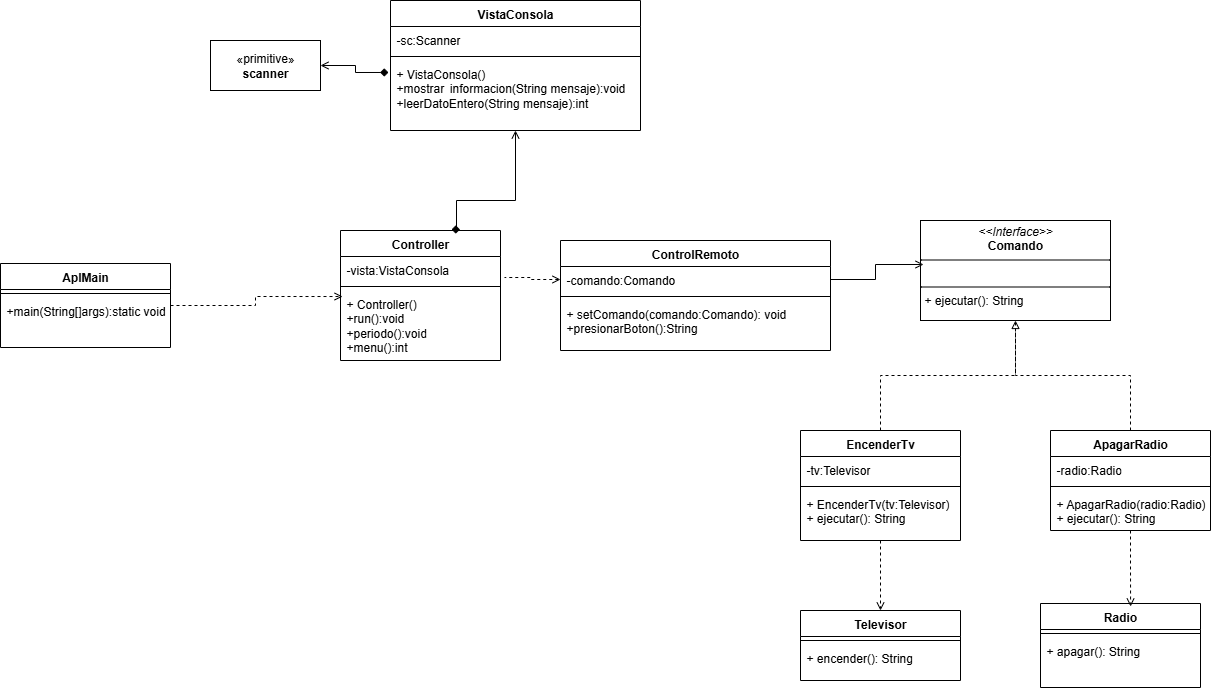

The diagram above was exported from draw.io. Its source (the exported page's mxGraphModel, read from the mxfile embedded in the PNG):
<mxGraphModel dx="1109" dy="466" grid="1" gridSize="10" guides="1" tooltips="1" connect="1" arrows="1" fold="1" page="1" pageScale="1" pageWidth="827" pageHeight="1169" math="0" shadow="0">
  <root>
    <mxCell id="0" />
    <mxCell id="1" parent="0" />
    <mxCell id="vIdoKhpqQrn3ON0aoV4x-13" value="«primitive»&lt;br&gt;&lt;b&gt;scanner&lt;/b&gt;" style="html=1;whiteSpace=wrap;" vertex="1" parent="1">
      <mxGeometry x="220" y="160" width="110" height="50" as="geometry" />
    </mxCell>
    <mxCell id="vIdoKhpqQrn3ON0aoV4x-14" value="VistaConsola" style="swimlane;fontStyle=1;align=center;verticalAlign=top;childLayout=stackLayout;horizontal=1;startSize=26;horizontalStack=0;resizeParent=1;resizeParentMax=0;resizeLast=0;collapsible=1;marginBottom=0;whiteSpace=wrap;html=1;" vertex="1" parent="1">
      <mxGeometry x="400" y="120" width="250" height="130" as="geometry" />
    </mxCell>
    <mxCell id="vIdoKhpqQrn3ON0aoV4x-15" value="-sc:Scanner" style="text;strokeColor=none;fillColor=none;align=left;verticalAlign=top;spacingLeft=4;spacingRight=4;overflow=hidden;rotatable=0;points=[[0,0.5],[1,0.5]];portConstraint=eastwest;whiteSpace=wrap;html=1;" vertex="1" parent="vIdoKhpqQrn3ON0aoV4x-14">
      <mxGeometry y="26" width="250" height="26" as="geometry" />
    </mxCell>
    <mxCell id="vIdoKhpqQrn3ON0aoV4x-16" value="" style="line;strokeWidth=1;fillColor=none;align=left;verticalAlign=middle;spacingTop=-1;spacingLeft=3;spacingRight=3;rotatable=0;labelPosition=right;points=[];portConstraint=eastwest;strokeColor=inherit;" vertex="1" parent="vIdoKhpqQrn3ON0aoV4x-14">
      <mxGeometry y="52" width="250" height="8" as="geometry" />
    </mxCell>
    <mxCell id="vIdoKhpqQrn3ON0aoV4x-17" value="+ VistaConsola()&lt;div&gt;+mostrar&lt;span style=&quot;white-space: pre;&quot;&gt;&#09;&lt;/span&gt;informacion(String mensaje):void&lt;/div&gt;&lt;div&gt;+leerDatoEntero(String mensaje):int&lt;/div&gt;" style="text;strokeColor=none;fillColor=none;align=left;verticalAlign=top;spacingLeft=4;spacingRight=4;overflow=hidden;rotatable=0;points=[[0,0.5],[1,0.5]];portConstraint=eastwest;whiteSpace=wrap;html=1;" vertex="1" parent="vIdoKhpqQrn3ON0aoV4x-14">
      <mxGeometry y="60" width="250" height="70" as="geometry" />
    </mxCell>
    <mxCell id="vIdoKhpqQrn3ON0aoV4x-18" style="edgeStyle=orthogonalEdgeStyle;rounded=0;orthogonalLoop=1;jettySize=auto;html=1;entryX=-0.008;entryY=0.171;entryDx=0;entryDy=0;entryPerimeter=0;startArrow=open;startFill=0;endArrow=diamond;endFill=1;" edge="1" parent="1" source="vIdoKhpqQrn3ON0aoV4x-13" target="vIdoKhpqQrn3ON0aoV4x-17">
      <mxGeometry relative="1" as="geometry" />
    </mxCell>
    <mxCell id="vIdoKhpqQrn3ON0aoV4x-19" value="Controller" style="swimlane;fontStyle=1;align=center;verticalAlign=top;childLayout=stackLayout;horizontal=1;startSize=26;horizontalStack=0;resizeParent=1;resizeParentMax=0;resizeLast=0;collapsible=1;marginBottom=0;whiteSpace=wrap;html=1;" vertex="1" parent="1">
      <mxGeometry x="350" y="350" width="160" height="130" as="geometry" />
    </mxCell>
    <mxCell id="vIdoKhpqQrn3ON0aoV4x-20" value="-vista:VistaConsola" style="text;strokeColor=none;fillColor=none;align=left;verticalAlign=top;spacingLeft=4;spacingRight=4;overflow=hidden;rotatable=0;points=[[0,0.5],[1,0.5]];portConstraint=eastwest;whiteSpace=wrap;html=1;" vertex="1" parent="vIdoKhpqQrn3ON0aoV4x-19">
      <mxGeometry y="26" width="160" height="26" as="geometry" />
    </mxCell>
    <mxCell id="vIdoKhpqQrn3ON0aoV4x-21" value="" style="line;strokeWidth=1;fillColor=none;align=left;verticalAlign=middle;spacingTop=-1;spacingLeft=3;spacingRight=3;rotatable=0;labelPosition=right;points=[];portConstraint=eastwest;strokeColor=inherit;" vertex="1" parent="vIdoKhpqQrn3ON0aoV4x-19">
      <mxGeometry y="52" width="160" height="8" as="geometry" />
    </mxCell>
    <mxCell id="vIdoKhpqQrn3ON0aoV4x-22" value="+ Controller()&lt;div&gt;+run():void&lt;/div&gt;&lt;div&gt;+periodo():void&lt;/div&gt;&lt;div&gt;+menu():int&lt;/div&gt;" style="text;strokeColor=none;fillColor=none;align=left;verticalAlign=top;spacingLeft=4;spacingRight=4;overflow=hidden;rotatable=0;points=[[0,0.5],[1,0.5]];portConstraint=eastwest;whiteSpace=wrap;html=1;" vertex="1" parent="vIdoKhpqQrn3ON0aoV4x-19">
      <mxGeometry y="60" width="160" height="70" as="geometry" />
    </mxCell>
    <mxCell id="vIdoKhpqQrn3ON0aoV4x-23" value="AplMain" style="swimlane;fontStyle=1;align=center;verticalAlign=top;childLayout=stackLayout;horizontal=1;startSize=26;horizontalStack=0;resizeParent=1;resizeParentMax=0;resizeLast=0;collapsible=1;marginBottom=0;whiteSpace=wrap;html=1;" vertex="1" parent="1">
      <mxGeometry x="10" y="383" width="170" height="84" as="geometry" />
    </mxCell>
    <mxCell id="vIdoKhpqQrn3ON0aoV4x-24" value="" style="line;strokeWidth=1;fillColor=none;align=left;verticalAlign=middle;spacingTop=-1;spacingLeft=3;spacingRight=3;rotatable=0;labelPosition=right;points=[];portConstraint=eastwest;strokeColor=inherit;" vertex="1" parent="vIdoKhpqQrn3ON0aoV4x-23">
      <mxGeometry y="26" width="170" height="8" as="geometry" />
    </mxCell>
    <mxCell id="vIdoKhpqQrn3ON0aoV4x-25" value="+main(String[]args):static void" style="text;strokeColor=none;fillColor=none;align=left;verticalAlign=top;spacingLeft=4;spacingRight=4;overflow=hidden;rotatable=0;points=[[0,0.5],[1,0.5]];portConstraint=eastwest;whiteSpace=wrap;html=1;" vertex="1" parent="vIdoKhpqQrn3ON0aoV4x-23">
      <mxGeometry y="34" width="170" height="50" as="geometry" />
    </mxCell>
    <mxCell id="vIdoKhpqQrn3ON0aoV4x-28" style="edgeStyle=orthogonalEdgeStyle;rounded=0;orthogonalLoop=1;jettySize=auto;html=1;entryX=0.694;entryY=-0.008;entryDx=0;entryDy=0;entryPerimeter=0;endArrow=diamond;endFill=1;startArrow=open;startFill=0;" edge="1" parent="1" source="vIdoKhpqQrn3ON0aoV4x-14" target="vIdoKhpqQrn3ON0aoV4x-19">
      <mxGeometry relative="1" as="geometry">
        <Array as="points">
          <mxPoint x="525" y="320" />
          <mxPoint x="466" y="320" />
        </Array>
      </mxGeometry>
    </mxCell>
    <mxCell id="vIdoKhpqQrn3ON0aoV4x-30" style="edgeStyle=orthogonalEdgeStyle;rounded=0;orthogonalLoop=1;jettySize=auto;html=1;entryX=0.013;entryY=0.086;entryDx=0;entryDy=0;entryPerimeter=0;dashed=1;endArrow=open;endFill=0;" edge="1" parent="1" source="vIdoKhpqQrn3ON0aoV4x-23" target="vIdoKhpqQrn3ON0aoV4x-22">
      <mxGeometry relative="1" as="geometry" />
    </mxCell>
    <mxCell id="vIdoKhpqQrn3ON0aoV4x-31" value="ControlRemoto" style="swimlane;fontStyle=1;align=center;verticalAlign=top;childLayout=stackLayout;horizontal=1;startSize=26;horizontalStack=0;resizeParent=1;resizeParentMax=0;resizeLast=0;collapsible=1;marginBottom=0;whiteSpace=wrap;html=1;" vertex="1" parent="1">
      <mxGeometry x="570" y="360" width="270" height="110" as="geometry" />
    </mxCell>
    <mxCell id="vIdoKhpqQrn3ON0aoV4x-32" value="-comando:Comando" style="text;strokeColor=none;fillColor=none;align=left;verticalAlign=top;spacingLeft=4;spacingRight=4;overflow=hidden;rotatable=0;points=[[0,0.5],[1,0.5]];portConstraint=eastwest;whiteSpace=wrap;html=1;" vertex="1" parent="vIdoKhpqQrn3ON0aoV4x-31">
      <mxGeometry y="26" width="270" height="26" as="geometry" />
    </mxCell>
    <mxCell id="vIdoKhpqQrn3ON0aoV4x-33" value="" style="line;strokeWidth=1;fillColor=none;align=left;verticalAlign=middle;spacingTop=-1;spacingLeft=3;spacingRight=3;rotatable=0;labelPosition=right;points=[];portConstraint=eastwest;strokeColor=inherit;" vertex="1" parent="vIdoKhpqQrn3ON0aoV4x-31">
      <mxGeometry y="52" width="270" height="8" as="geometry" />
    </mxCell>
    <mxCell id="vIdoKhpqQrn3ON0aoV4x-34" value="+ setComando(comando:Comando): void&lt;div&gt;+presionarBoton():String&lt;/div&gt;" style="text;strokeColor=none;fillColor=none;align=left;verticalAlign=top;spacingLeft=4;spacingRight=4;overflow=hidden;rotatable=0;points=[[0,0.5],[1,0.5]];portConstraint=eastwest;whiteSpace=wrap;html=1;" vertex="1" parent="vIdoKhpqQrn3ON0aoV4x-31">
      <mxGeometry y="60" width="270" height="50" as="geometry" />
    </mxCell>
    <mxCell id="vIdoKhpqQrn3ON0aoV4x-35" value="&lt;p style=&quot;margin:0px;margin-top:4px;text-align:center;&quot;&gt;&lt;i&gt;&amp;lt;&amp;lt;Interface&amp;gt;&amp;gt;&lt;/i&gt;&lt;br&gt;&lt;b&gt;Comando&lt;/b&gt;&lt;/p&gt;&lt;hr size=&quot;1&quot; style=&quot;border-style:solid;&quot;&gt;&lt;p style=&quot;margin:0px;margin-left:4px;&quot;&gt;&lt;br&gt;&lt;/p&gt;&lt;hr size=&quot;1&quot; style=&quot;border-style:solid;&quot;&gt;&lt;p style=&quot;margin:0px;margin-left:4px;&quot;&gt;+ ejecutar(): String&lt;br&gt;&lt;/p&gt;" style="verticalAlign=top;align=left;overflow=fill;html=1;whiteSpace=wrap;" vertex="1" parent="1">
      <mxGeometry x="930" y="340" width="190" height="100" as="geometry" />
    </mxCell>
    <mxCell id="vIdoKhpqQrn3ON0aoV4x-44" style="edgeStyle=orthogonalEdgeStyle;rounded=0;orthogonalLoop=1;jettySize=auto;html=1;entryX=0.5;entryY=1;entryDx=0;entryDy=0;dashed=1;endArrow=none;endFill=0;" edge="1" parent="1" source="vIdoKhpqQrn3ON0aoV4x-36" target="vIdoKhpqQrn3ON0aoV4x-35">
      <mxGeometry relative="1" as="geometry" />
    </mxCell>
    <mxCell id="vIdoKhpqQrn3ON0aoV4x-56" style="edgeStyle=orthogonalEdgeStyle;rounded=0;orthogonalLoop=1;jettySize=auto;html=1;entryX=0.5;entryY=0;entryDx=0;entryDy=0;dashed=1;endArrow=open;endFill=0;" edge="1" parent="1" source="vIdoKhpqQrn3ON0aoV4x-36" target="vIdoKhpqQrn3ON0aoV4x-47">
      <mxGeometry relative="1" as="geometry" />
    </mxCell>
    <mxCell id="vIdoKhpqQrn3ON0aoV4x-36" value="EncenderTv" style="swimlane;fontStyle=1;align=center;verticalAlign=top;childLayout=stackLayout;horizontal=1;startSize=26;horizontalStack=0;resizeParent=1;resizeParentMax=0;resizeLast=0;collapsible=1;marginBottom=0;whiteSpace=wrap;html=1;" vertex="1" parent="1">
      <mxGeometry x="810" y="550" width="160" height="110" as="geometry" />
    </mxCell>
    <mxCell id="vIdoKhpqQrn3ON0aoV4x-37" value="-tv:Televisor" style="text;strokeColor=none;fillColor=none;align=left;verticalAlign=top;spacingLeft=4;spacingRight=4;overflow=hidden;rotatable=0;points=[[0,0.5],[1,0.5]];portConstraint=eastwest;whiteSpace=wrap;html=1;" vertex="1" parent="vIdoKhpqQrn3ON0aoV4x-36">
      <mxGeometry y="26" width="160" height="26" as="geometry" />
    </mxCell>
    <mxCell id="vIdoKhpqQrn3ON0aoV4x-38" value="" style="line;strokeWidth=1;fillColor=none;align=left;verticalAlign=middle;spacingTop=-1;spacingLeft=3;spacingRight=3;rotatable=0;labelPosition=right;points=[];portConstraint=eastwest;strokeColor=inherit;" vertex="1" parent="vIdoKhpqQrn3ON0aoV4x-36">
      <mxGeometry y="52" width="160" height="8" as="geometry" />
    </mxCell>
    <mxCell id="vIdoKhpqQrn3ON0aoV4x-39" value="+ EncenderTv(tv:Televisor)&lt;div&gt;+ ejecutar(): String&lt;/div&gt;" style="text;strokeColor=none;fillColor=none;align=left;verticalAlign=top;spacingLeft=4;spacingRight=4;overflow=hidden;rotatable=0;points=[[0,0.5],[1,0.5]];portConstraint=eastwest;whiteSpace=wrap;html=1;" vertex="1" parent="vIdoKhpqQrn3ON0aoV4x-36">
      <mxGeometry y="60" width="160" height="50" as="geometry" />
    </mxCell>
    <mxCell id="vIdoKhpqQrn3ON0aoV4x-45" style="edgeStyle=orthogonalEdgeStyle;rounded=0;orthogonalLoop=1;jettySize=auto;html=1;entryX=0.5;entryY=1;entryDx=0;entryDy=0;dashed=1;endArrow=block;endFill=0;" edge="1" parent="1" source="vIdoKhpqQrn3ON0aoV4x-40" target="vIdoKhpqQrn3ON0aoV4x-35">
      <mxGeometry relative="1" as="geometry" />
    </mxCell>
    <mxCell id="vIdoKhpqQrn3ON0aoV4x-40" value="ApagarRadio" style="swimlane;fontStyle=1;align=center;verticalAlign=top;childLayout=stackLayout;horizontal=1;startSize=26;horizontalStack=0;resizeParent=1;resizeParentMax=0;resizeLast=0;collapsible=1;marginBottom=0;whiteSpace=wrap;html=1;" vertex="1" parent="1">
      <mxGeometry x="1060" y="550" width="160" height="100" as="geometry" />
    </mxCell>
    <mxCell id="vIdoKhpqQrn3ON0aoV4x-41" value="-radio:Radio" style="text;strokeColor=none;fillColor=none;align=left;verticalAlign=top;spacingLeft=4;spacingRight=4;overflow=hidden;rotatable=0;points=[[0,0.5],[1,0.5]];portConstraint=eastwest;whiteSpace=wrap;html=1;" vertex="1" parent="vIdoKhpqQrn3ON0aoV4x-40">
      <mxGeometry y="26" width="160" height="26" as="geometry" />
    </mxCell>
    <mxCell id="vIdoKhpqQrn3ON0aoV4x-42" value="" style="line;strokeWidth=1;fillColor=none;align=left;verticalAlign=middle;spacingTop=-1;spacingLeft=3;spacingRight=3;rotatable=0;labelPosition=right;points=[];portConstraint=eastwest;strokeColor=inherit;" vertex="1" parent="vIdoKhpqQrn3ON0aoV4x-40">
      <mxGeometry y="52" width="160" height="8" as="geometry" />
    </mxCell>
    <mxCell id="vIdoKhpqQrn3ON0aoV4x-43" value="+ ApagarRadio(radio:Radio)&lt;div&gt;+ ejecutar(): String&lt;/div&gt;" style="text;strokeColor=none;fillColor=none;align=left;verticalAlign=top;spacingLeft=4;spacingRight=4;overflow=hidden;rotatable=0;points=[[0,0.5],[1,0.5]];portConstraint=eastwest;whiteSpace=wrap;html=1;" vertex="1" parent="vIdoKhpqQrn3ON0aoV4x-40">
      <mxGeometry y="60" width="160" height="40" as="geometry" />
    </mxCell>
    <mxCell id="vIdoKhpqQrn3ON0aoV4x-46" style="edgeStyle=orthogonalEdgeStyle;rounded=0;orthogonalLoop=1;jettySize=auto;html=1;exitX=1;exitY=0.5;exitDx=0;exitDy=0;entryX=0.016;entryY=0.44;entryDx=0;entryDy=0;entryPerimeter=0;endArrow=open;endFill=0;" edge="1" parent="1" source="vIdoKhpqQrn3ON0aoV4x-32" target="vIdoKhpqQrn3ON0aoV4x-35">
      <mxGeometry relative="1" as="geometry" />
    </mxCell>
    <mxCell id="vIdoKhpqQrn3ON0aoV4x-47" value="Televisor" style="swimlane;fontStyle=1;align=center;verticalAlign=top;childLayout=stackLayout;horizontal=1;startSize=26;horizontalStack=0;resizeParent=1;resizeParentMax=0;resizeLast=0;collapsible=1;marginBottom=0;whiteSpace=wrap;html=1;" vertex="1" parent="1">
      <mxGeometry x="810" y="730" width="160" height="70" as="geometry" />
    </mxCell>
    <mxCell id="vIdoKhpqQrn3ON0aoV4x-49" value="" style="line;strokeWidth=1;fillColor=none;align=left;verticalAlign=middle;spacingTop=-1;spacingLeft=3;spacingRight=3;rotatable=0;labelPosition=right;points=[];portConstraint=eastwest;strokeColor=inherit;" vertex="1" parent="vIdoKhpqQrn3ON0aoV4x-47">
      <mxGeometry y="26" width="160" height="8" as="geometry" />
    </mxCell>
    <mxCell id="vIdoKhpqQrn3ON0aoV4x-50" value="+ encender(): String" style="text;strokeColor=none;fillColor=none;align=left;verticalAlign=top;spacingLeft=4;spacingRight=4;overflow=hidden;rotatable=0;points=[[0,0.5],[1,0.5]];portConstraint=eastwest;whiteSpace=wrap;html=1;" vertex="1" parent="vIdoKhpqQrn3ON0aoV4x-47">
      <mxGeometry y="34" width="160" height="36" as="geometry" />
    </mxCell>
    <mxCell id="vIdoKhpqQrn3ON0aoV4x-51" value="Radio" style="swimlane;fontStyle=1;align=center;verticalAlign=top;childLayout=stackLayout;horizontal=1;startSize=26;horizontalStack=0;resizeParent=1;resizeParentMax=0;resizeLast=0;collapsible=1;marginBottom=0;whiteSpace=wrap;html=1;" vertex="1" parent="1">
      <mxGeometry x="1050" y="723" width="160" height="84" as="geometry" />
    </mxCell>
    <mxCell id="vIdoKhpqQrn3ON0aoV4x-53" value="" style="line;strokeWidth=1;fillColor=none;align=left;verticalAlign=middle;spacingTop=-1;spacingLeft=3;spacingRight=3;rotatable=0;labelPosition=right;points=[];portConstraint=eastwest;strokeColor=inherit;" vertex="1" parent="vIdoKhpqQrn3ON0aoV4x-51">
      <mxGeometry y="26" width="160" height="8" as="geometry" />
    </mxCell>
    <mxCell id="vIdoKhpqQrn3ON0aoV4x-54" value="&lt;div&gt;+ apagar(): String&lt;/div&gt;" style="text;strokeColor=none;fillColor=none;align=left;verticalAlign=top;spacingLeft=4;spacingRight=4;overflow=hidden;rotatable=0;points=[[0,0.5],[1,0.5]];portConstraint=eastwest;whiteSpace=wrap;html=1;" vertex="1" parent="vIdoKhpqQrn3ON0aoV4x-51">
      <mxGeometry y="34" width="160" height="50" as="geometry" />
    </mxCell>
    <mxCell id="vIdoKhpqQrn3ON0aoV4x-57" style="edgeStyle=orthogonalEdgeStyle;rounded=0;orthogonalLoop=1;jettySize=auto;html=1;entryX=0.563;entryY=0.036;entryDx=0;entryDy=0;entryPerimeter=0;dashed=1;endArrow=open;endFill=0;" edge="1" parent="1" source="vIdoKhpqQrn3ON0aoV4x-40" target="vIdoKhpqQrn3ON0aoV4x-51">
      <mxGeometry relative="1" as="geometry" />
    </mxCell>
    <mxCell id="vIdoKhpqQrn3ON0aoV4x-58" style="edgeStyle=orthogonalEdgeStyle;rounded=0;orthogonalLoop=1;jettySize=auto;html=1;entryX=1.025;entryY=0.808;entryDx=0;entryDy=0;entryPerimeter=0;endArrow=none;endFill=0;startArrow=open;startFill=0;dashed=1;" edge="1" parent="1" source="vIdoKhpqQrn3ON0aoV4x-32" target="vIdoKhpqQrn3ON0aoV4x-20">
      <mxGeometry relative="1" as="geometry" />
    </mxCell>
  </root>
</mxGraphModel>